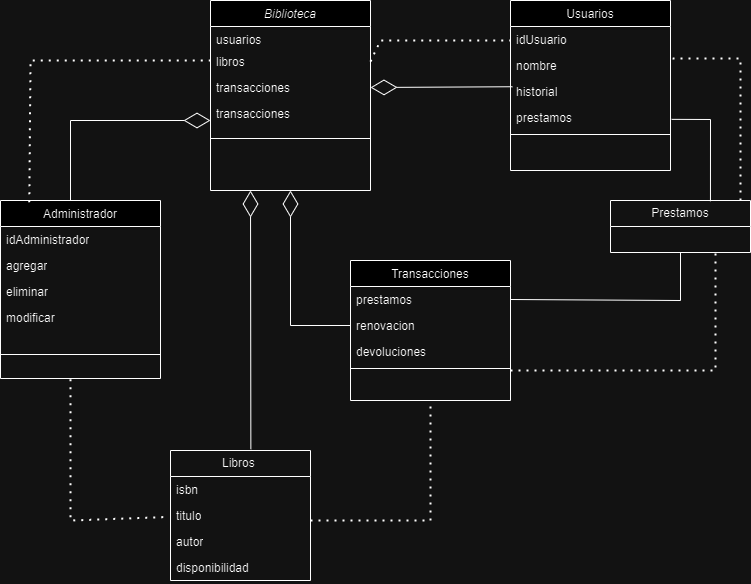

The diagram above was exported from draw.io. Its source (the exported page's mxGraphModel, read from the mxfile embedded in the PNG):
<mxGraphModel dx="1323" dy="743" grid="1" gridSize="10" guides="1" tooltips="1" connect="1" arrows="1" fold="1" page="1" pageScale="1" pageWidth="827" pageHeight="1169" math="0" shadow="0">
  <root>
    <mxCell id="WIyWlLk6GJQsqaUBKTNV-0" />
    <mxCell id="WIyWlLk6GJQsqaUBKTNV-1" parent="WIyWlLk6GJQsqaUBKTNV-0" />
    <mxCell id="zkfFHV4jXpPFQw0GAbJ--0" value="Biblioteca" style="swimlane;fontStyle=2;align=center;verticalAlign=top;childLayout=stackLayout;horizontal=1;startSize=26;horizontalStack=0;resizeParent=1;resizeLast=0;collapsible=1;marginBottom=0;rounded=0;shadow=0;strokeWidth=1;labelBackgroundColor=none;whiteSpace=wrap;" parent="WIyWlLk6GJQsqaUBKTNV-1" vertex="1">
      <mxGeometry x="220" y="120" width="160" height="190" as="geometry">
        <mxRectangle x="230" y="140" width="160" height="26" as="alternateBounds" />
      </mxGeometry>
    </mxCell>
    <mxCell id="zkfFHV4jXpPFQw0GAbJ--1" value="usuarios" style="text;align=left;verticalAlign=top;spacingLeft=4;spacingRight=4;overflow=hidden;rotatable=0;points=[[0,0.5],[1,0.5]];portConstraint=eastwest;labelBackgroundColor=none;whiteSpace=wrap;" parent="zkfFHV4jXpPFQw0GAbJ--0" vertex="1">
      <mxGeometry y="26" width="160" height="22" as="geometry" />
    </mxCell>
    <mxCell id="zkfFHV4jXpPFQw0GAbJ--2" value="libros" style="text;align=left;verticalAlign=top;spacingLeft=4;spacingRight=4;overflow=hidden;rotatable=0;points=[[0,0.5],[1,0.5]];portConstraint=eastwest;rounded=0;shadow=0;html=0;labelBackgroundColor=none;whiteSpace=wrap;" parent="zkfFHV4jXpPFQw0GAbJ--0" vertex="1">
      <mxGeometry y="48" width="160" height="26" as="geometry" />
    </mxCell>
    <mxCell id="zkfFHV4jXpPFQw0GAbJ--3" value="transacciones" style="text;align=left;verticalAlign=top;spacingLeft=4;spacingRight=4;overflow=hidden;rotatable=0;points=[[0,0.5],[1,0.5]];portConstraint=eastwest;rounded=0;shadow=0;html=0;labelBackgroundColor=none;whiteSpace=wrap;" parent="zkfFHV4jXpPFQw0GAbJ--0" vertex="1">
      <mxGeometry y="74" width="160" height="26" as="geometry" />
    </mxCell>
    <mxCell id="wybK0Jnn0aSpjHSoPKNL-3" value="transacciones" style="text;align=left;verticalAlign=top;spacingLeft=4;spacingRight=4;overflow=hidden;rotatable=0;points=[[0,0.5],[1,0.5]];portConstraint=eastwest;rounded=0;shadow=0;html=0;labelBackgroundColor=none;whiteSpace=wrap;" vertex="1" parent="zkfFHV4jXpPFQw0GAbJ--0">
      <mxGeometry y="100" width="160" height="26" as="geometry" />
    </mxCell>
    <mxCell id="zkfFHV4jXpPFQw0GAbJ--4" value="" style="line;html=1;strokeWidth=1;align=left;verticalAlign=middle;spacingTop=-1;spacingLeft=3;spacingRight=3;rotatable=0;labelPosition=right;points=[];portConstraint=eastwest;labelBackgroundColor=none;whiteSpace=wrap;" parent="zkfFHV4jXpPFQw0GAbJ--0" vertex="1">
      <mxGeometry y="126" width="160" height="24" as="geometry" />
    </mxCell>
    <mxCell id="zkfFHV4jXpPFQw0GAbJ--6" value="Transacciones" style="swimlane;fontStyle=0;align=center;verticalAlign=top;childLayout=stackLayout;horizontal=1;startSize=26;horizontalStack=0;resizeParent=1;resizeLast=0;collapsible=1;marginBottom=0;rounded=0;shadow=0;strokeWidth=1;labelBackgroundColor=none;whiteSpace=wrap;" parent="WIyWlLk6GJQsqaUBKTNV-1" vertex="1">
      <mxGeometry x="360" y="380" width="160" height="140" as="geometry">
        <mxRectangle x="130" y="380" width="160" height="26" as="alternateBounds" />
      </mxGeometry>
    </mxCell>
    <mxCell id="zkfFHV4jXpPFQw0GAbJ--7" value="prestamos" style="text;align=left;verticalAlign=top;spacingLeft=4;spacingRight=4;overflow=hidden;rotatable=0;points=[[0,0.5],[1,0.5]];portConstraint=eastwest;labelBackgroundColor=none;whiteSpace=wrap;" parent="zkfFHV4jXpPFQw0GAbJ--6" vertex="1">
      <mxGeometry y="26" width="160" height="26" as="geometry" />
    </mxCell>
    <mxCell id="wybK0Jnn0aSpjHSoPKNL-11" value="renovacion" style="text;align=left;verticalAlign=top;spacingLeft=4;spacingRight=4;overflow=hidden;rotatable=0;points=[[0,0.5],[1,0.5]];portConstraint=eastwest;rounded=0;shadow=0;html=0;labelBackgroundColor=none;whiteSpace=wrap;" vertex="1" parent="zkfFHV4jXpPFQw0GAbJ--6">
      <mxGeometry y="52" width="160" height="26" as="geometry" />
    </mxCell>
    <mxCell id="zkfFHV4jXpPFQw0GAbJ--8" value="devoluciones" style="text;align=left;verticalAlign=top;spacingLeft=4;spacingRight=4;overflow=hidden;rotatable=0;points=[[0,0.5],[1,0.5]];portConstraint=eastwest;rounded=0;shadow=0;html=0;labelBackgroundColor=none;whiteSpace=wrap;" parent="zkfFHV4jXpPFQw0GAbJ--6" vertex="1">
      <mxGeometry y="78" width="160" height="26" as="geometry" />
    </mxCell>
    <mxCell id="zkfFHV4jXpPFQw0GAbJ--9" value="" style="line;html=1;strokeWidth=1;align=left;verticalAlign=middle;spacingTop=-1;spacingLeft=3;spacingRight=3;rotatable=0;labelPosition=right;points=[];portConstraint=eastwest;labelBackgroundColor=none;whiteSpace=wrap;" parent="zkfFHV4jXpPFQw0GAbJ--6" vertex="1">
      <mxGeometry y="104" width="160" height="8" as="geometry" />
    </mxCell>
    <mxCell id="zkfFHV4jXpPFQw0GAbJ--13" value="Administrador" style="swimlane;fontStyle=0;align=center;verticalAlign=top;childLayout=stackLayout;horizontal=1;startSize=26;horizontalStack=0;resizeParent=1;resizeLast=0;collapsible=1;marginBottom=0;rounded=0;shadow=0;strokeWidth=1;labelBackgroundColor=none;whiteSpace=wrap;" parent="WIyWlLk6GJQsqaUBKTNV-1" vertex="1">
      <mxGeometry x="10" y="320" width="160" height="178" as="geometry">
        <mxRectangle x="340" y="380" width="170" height="26" as="alternateBounds" />
      </mxGeometry>
    </mxCell>
    <mxCell id="zkfFHV4jXpPFQw0GAbJ--14" value="idAdministrador" style="text;align=left;verticalAlign=top;spacingLeft=4;spacingRight=4;overflow=hidden;rotatable=0;points=[[0,0.5],[1,0.5]];portConstraint=eastwest;labelBackgroundColor=none;whiteSpace=wrap;" parent="zkfFHV4jXpPFQw0GAbJ--13" vertex="1">
      <mxGeometry y="26" width="160" height="26" as="geometry" />
    </mxCell>
    <mxCell id="wybK0Jnn0aSpjHSoPKNL-4" value="agregar" style="text;align=left;verticalAlign=top;spacingLeft=4;spacingRight=4;overflow=hidden;rotatable=0;points=[[0,0.5],[1,0.5]];portConstraint=eastwest;labelBackgroundColor=none;whiteSpace=wrap;" vertex="1" parent="zkfFHV4jXpPFQw0GAbJ--13">
      <mxGeometry y="52" width="160" height="26" as="geometry" />
    </mxCell>
    <mxCell id="wybK0Jnn0aSpjHSoPKNL-5" value="eliminar" style="text;align=left;verticalAlign=top;spacingLeft=4;spacingRight=4;overflow=hidden;rotatable=0;points=[[0,0.5],[1,0.5]];portConstraint=eastwest;labelBackgroundColor=none;whiteSpace=wrap;" vertex="1" parent="zkfFHV4jXpPFQw0GAbJ--13">
      <mxGeometry y="78" width="160" height="26" as="geometry" />
    </mxCell>
    <mxCell id="wybK0Jnn0aSpjHSoPKNL-6" value="modificar" style="text;align=left;verticalAlign=top;spacingLeft=4;spacingRight=4;overflow=hidden;rotatable=0;points=[[0,0.5],[1,0.5]];portConstraint=eastwest;labelBackgroundColor=none;whiteSpace=wrap;" vertex="1" parent="zkfFHV4jXpPFQw0GAbJ--13">
      <mxGeometry y="104" width="160" height="26" as="geometry" />
    </mxCell>
    <mxCell id="zkfFHV4jXpPFQw0GAbJ--15" value="" style="line;html=1;strokeWidth=1;align=left;verticalAlign=middle;spacingTop=-1;spacingLeft=3;spacingRight=3;rotatable=0;labelPosition=right;points=[];portConstraint=eastwest;labelBackgroundColor=none;whiteSpace=wrap;" parent="zkfFHV4jXpPFQw0GAbJ--13" vertex="1">
      <mxGeometry y="130" width="160" height="48" as="geometry" />
    </mxCell>
    <mxCell id="zkfFHV4jXpPFQw0GAbJ--17" value="Usuarios" style="swimlane;fontStyle=0;align=center;verticalAlign=top;childLayout=stackLayout;horizontal=1;startSize=26;horizontalStack=0;resizeParent=1;resizeLast=0;collapsible=1;marginBottom=0;rounded=0;shadow=0;strokeWidth=1;labelBackgroundColor=none;whiteSpace=wrap;" parent="WIyWlLk6GJQsqaUBKTNV-1" vertex="1">
      <mxGeometry x="520" y="120" width="160" height="170" as="geometry">
        <mxRectangle x="550" y="140" width="160" height="26" as="alternateBounds" />
      </mxGeometry>
    </mxCell>
    <mxCell id="zkfFHV4jXpPFQw0GAbJ--18" value="idUsuario" style="text;align=left;verticalAlign=top;spacingLeft=4;spacingRight=4;overflow=hidden;rotatable=0;points=[[0,0.5],[1,0.5]];portConstraint=eastwest;labelBackgroundColor=none;whiteSpace=wrap;" parent="zkfFHV4jXpPFQw0GAbJ--17" vertex="1">
      <mxGeometry y="26" width="160" height="26" as="geometry" />
    </mxCell>
    <mxCell id="zkfFHV4jXpPFQw0GAbJ--19" value="nombre" style="text;align=left;verticalAlign=top;spacingLeft=4;spacingRight=4;overflow=hidden;rotatable=0;points=[[0,0.5],[1,0.5]];portConstraint=eastwest;rounded=0;shadow=0;html=0;labelBackgroundColor=none;whiteSpace=wrap;" parent="zkfFHV4jXpPFQw0GAbJ--17" vertex="1">
      <mxGeometry y="52" width="160" height="26" as="geometry" />
    </mxCell>
    <mxCell id="zkfFHV4jXpPFQw0GAbJ--20" value="historial" style="text;align=left;verticalAlign=top;spacingLeft=4;spacingRight=4;overflow=hidden;rotatable=0;points=[[0,0.5],[1,0.5]];portConstraint=eastwest;rounded=0;shadow=0;html=0;labelBackgroundColor=none;whiteSpace=wrap;" parent="zkfFHV4jXpPFQw0GAbJ--17" vertex="1">
      <mxGeometry y="78" width="160" height="26" as="geometry" />
    </mxCell>
    <mxCell id="wybK0Jnn0aSpjHSoPKNL-7" value="prestamos" style="text;align=left;verticalAlign=top;spacingLeft=4;spacingRight=4;overflow=hidden;rotatable=0;points=[[0,0.5],[1,0.5]];portConstraint=eastwest;rounded=0;shadow=0;html=0;labelBackgroundColor=none;whiteSpace=wrap;" vertex="1" parent="zkfFHV4jXpPFQw0GAbJ--17">
      <mxGeometry y="104" width="160" height="26" as="geometry" />
    </mxCell>
    <mxCell id="zkfFHV4jXpPFQw0GAbJ--23" value="" style="line;html=1;strokeWidth=1;align=left;verticalAlign=middle;spacingTop=-1;spacingLeft=3;spacingRight=3;rotatable=0;labelPosition=right;points=[];portConstraint=eastwest;labelBackgroundColor=none;whiteSpace=wrap;" parent="zkfFHV4jXpPFQw0GAbJ--17" vertex="1">
      <mxGeometry y="130" width="160" height="8" as="geometry" />
    </mxCell>
    <mxCell id="wybK0Jnn0aSpjHSoPKNL-2" value="" style="endArrow=diamondThin;endFill=0;endSize=24;html=1;rounded=0;entryX=1;entryY=0.5;entryDx=0;entryDy=0;exitX=0.012;exitY=0.317;exitDx=0;exitDy=0;exitPerimeter=0;" edge="1" parent="WIyWlLk6GJQsqaUBKTNV-1" source="zkfFHV4jXpPFQw0GAbJ--20" target="zkfFHV4jXpPFQw0GAbJ--3">
      <mxGeometry width="160" relative="1" as="geometry">
        <mxPoint x="500" y="210" as="sourcePoint" />
        <mxPoint x="660" y="210" as="targetPoint" />
      </mxGeometry>
    </mxCell>
    <mxCell id="wybK0Jnn0aSpjHSoPKNL-8" value="" style="endArrow=diamondThin;endFill=0;endSize=24;html=1;rounded=0;exitX=0.5;exitY=0;exitDx=0;exitDy=0;" edge="1" parent="WIyWlLk6GJQsqaUBKTNV-1">
      <mxGeometry width="160" relative="1" as="geometry">
        <mxPoint x="80" y="320" as="sourcePoint" />
        <mxPoint x="220" y="240" as="targetPoint" />
        <Array as="points">
          <mxPoint x="80" y="240" />
        </Array>
      </mxGeometry>
    </mxCell>
    <mxCell id="wybK0Jnn0aSpjHSoPKNL-12" value="" style="endArrow=diamondThin;endFill=0;endSize=24;html=1;rounded=0;entryX=0.5;entryY=1;entryDx=0;entryDy=0;exitX=0;exitY=0.5;exitDx=0;exitDy=0;" edge="1" parent="WIyWlLk6GJQsqaUBKTNV-1" source="wybK0Jnn0aSpjHSoPKNL-11" target="zkfFHV4jXpPFQw0GAbJ--0">
      <mxGeometry width="160" relative="1" as="geometry">
        <mxPoint x="422" y="340" as="sourcePoint" />
        <mxPoint x="280" y="341" as="targetPoint" />
        <Array as="points">
          <mxPoint x="300" y="445" />
        </Array>
      </mxGeometry>
    </mxCell>
    <mxCell id="wybK0Jnn0aSpjHSoPKNL-13" value="Prestamos" style="swimlane;fontStyle=0;childLayout=stackLayout;horizontal=1;startSize=26;fillColor=none;horizontalStack=0;resizeParent=1;resizeParentMax=0;resizeLast=0;collapsible=1;marginBottom=0;whiteSpace=wrap;html=1;" vertex="1" parent="WIyWlLk6GJQsqaUBKTNV-1">
      <mxGeometry x="620" y="320" width="140" height="52" as="geometry" />
    </mxCell>
    <mxCell id="wybK0Jnn0aSpjHSoPKNL-20" value="" style="endArrow=none;html=1;rounded=0;exitX=1;exitY=0.5;exitDx=0;exitDy=0;entryX=0.5;entryY=1;entryDx=0;entryDy=0;" edge="1" parent="WIyWlLk6GJQsqaUBKTNV-1" source="zkfFHV4jXpPFQw0GAbJ--7" target="wybK0Jnn0aSpjHSoPKNL-13">
      <mxGeometry width="50" height="50" relative="1" as="geometry">
        <mxPoint x="519.9999999999999" y="441.66399999999993" as="sourcePoint" />
        <mxPoint x="686.64" y="376.34" as="targetPoint" />
        <Array as="points">
          <mxPoint x="690" y="420" />
        </Array>
      </mxGeometry>
    </mxCell>
    <mxCell id="wybK0Jnn0aSpjHSoPKNL-21" value="" style="endArrow=none;html=1;rounded=0;entryX=1.007;entryY=0.571;entryDx=0;entryDy=0;entryPerimeter=0;exitX=0.714;exitY=0.015;exitDx=0;exitDy=0;exitPerimeter=0;" edge="1" parent="WIyWlLk6GJQsqaUBKTNV-1" source="wybK0Jnn0aSpjHSoPKNL-13" target="wybK0Jnn0aSpjHSoPKNL-7">
      <mxGeometry width="50" height="50" relative="1" as="geometry">
        <mxPoint x="720.6600000000001" y="309.998" as="sourcePoint" />
        <mxPoint x="680" y="241.32400000000004" as="targetPoint" />
        <Array as="points">
          <mxPoint x="720" y="239" />
        </Array>
      </mxGeometry>
    </mxCell>
    <mxCell id="wybK0Jnn0aSpjHSoPKNL-26" value="Libros&amp;nbsp;" style="swimlane;fontStyle=0;childLayout=stackLayout;horizontal=1;startSize=26;fillColor=none;horizontalStack=0;resizeParent=1;resizeParentMax=0;resizeLast=0;collapsible=1;marginBottom=0;whiteSpace=wrap;html=1;" vertex="1" parent="WIyWlLk6GJQsqaUBKTNV-1">
      <mxGeometry x="180" y="570" width="140" height="130" as="geometry" />
    </mxCell>
    <mxCell id="wybK0Jnn0aSpjHSoPKNL-27" value="isbn" style="text;strokeColor=none;fillColor=none;align=left;verticalAlign=top;spacingLeft=4;spacingRight=4;overflow=hidden;rotatable=0;points=[[0,0.5],[1,0.5]];portConstraint=eastwest;whiteSpace=wrap;html=1;" vertex="1" parent="wybK0Jnn0aSpjHSoPKNL-26">
      <mxGeometry y="26" width="140" height="26" as="geometry" />
    </mxCell>
    <mxCell id="wybK0Jnn0aSpjHSoPKNL-28" value="titulo" style="text;strokeColor=none;fillColor=none;align=left;verticalAlign=top;spacingLeft=4;spacingRight=4;overflow=hidden;rotatable=0;points=[[0,0.5],[1,0.5]];portConstraint=eastwest;whiteSpace=wrap;html=1;" vertex="1" parent="wybK0Jnn0aSpjHSoPKNL-26">
      <mxGeometry y="52" width="140" height="26" as="geometry" />
    </mxCell>
    <mxCell id="wybK0Jnn0aSpjHSoPKNL-29" value="autor" style="text;strokeColor=none;fillColor=none;align=left;verticalAlign=top;spacingLeft=4;spacingRight=4;overflow=hidden;rotatable=0;points=[[0,0.5],[1,0.5]];portConstraint=eastwest;whiteSpace=wrap;html=1;" vertex="1" parent="wybK0Jnn0aSpjHSoPKNL-26">
      <mxGeometry y="78" width="140" height="26" as="geometry" />
    </mxCell>
    <mxCell id="wybK0Jnn0aSpjHSoPKNL-30" value="disponibilidad" style="text;strokeColor=none;fillColor=none;align=left;verticalAlign=top;spacingLeft=4;spacingRight=4;overflow=hidden;rotatable=0;points=[[0,0.5],[1,0.5]];portConstraint=eastwest;whiteSpace=wrap;html=1;" vertex="1" parent="wybK0Jnn0aSpjHSoPKNL-26">
      <mxGeometry y="104" width="140" height="26" as="geometry" />
    </mxCell>
    <mxCell id="wybK0Jnn0aSpjHSoPKNL-31" value="" style="endArrow=diamondThin;endFill=0;endSize=24;html=1;rounded=0;entryX=0.25;entryY=1;entryDx=0;entryDy=0;exitX=0.574;exitY=-0.01;exitDx=0;exitDy=0;exitPerimeter=0;" edge="1" parent="WIyWlLk6GJQsqaUBKTNV-1" source="wybK0Jnn0aSpjHSoPKNL-26" target="zkfFHV4jXpPFQw0GAbJ--0">
      <mxGeometry width="160" relative="1" as="geometry">
        <mxPoint x="320" y="496.75" as="sourcePoint" />
        <mxPoint x="178" y="497.75" as="targetPoint" />
      </mxGeometry>
    </mxCell>
    <mxCell id="wybK0Jnn0aSpjHSoPKNL-36" value="" style="endArrow=none;dashed=1;html=1;dashPattern=1 3;strokeWidth=2;rounded=0;exitX=-0.052;exitY=0.564;exitDx=0;exitDy=0;exitPerimeter=0;" edge="1" parent="WIyWlLk6GJQsqaUBKTNV-1" source="wybK0Jnn0aSpjHSoPKNL-28">
      <mxGeometry width="50" height="50" relative="1" as="geometry">
        <mxPoint x="80" y="640" as="sourcePoint" />
        <mxPoint x="80" y="498" as="targetPoint" />
        <Array as="points">
          <mxPoint x="80" y="640" />
        </Array>
      </mxGeometry>
    </mxCell>
    <mxCell id="wybK0Jnn0aSpjHSoPKNL-37" value="" style="endArrow=none;dashed=1;html=1;dashPattern=1 3;strokeWidth=2;rounded=0;entryX=0.5;entryY=1;entryDx=0;entryDy=0;" edge="1" parent="WIyWlLk6GJQsqaUBKTNV-1" target="zkfFHV4jXpPFQw0GAbJ--6">
      <mxGeometry width="50" height="50" relative="1" as="geometry">
        <mxPoint x="320" y="640" as="sourcePoint" />
        <mxPoint x="370" y="590" as="targetPoint" />
        <Array as="points">
          <mxPoint x="440" y="640" />
        </Array>
      </mxGeometry>
    </mxCell>
    <mxCell id="wybK0Jnn0aSpjHSoPKNL-38" value="" style="endArrow=none;dashed=1;html=1;dashPattern=1 3;strokeWidth=2;rounded=0;entryX=0.75;entryY=1;entryDx=0;entryDy=0;" edge="1" parent="WIyWlLk6GJQsqaUBKTNV-1" target="wybK0Jnn0aSpjHSoPKNL-13">
      <mxGeometry width="50" height="50" relative="1" as="geometry">
        <mxPoint x="520" y="490" as="sourcePoint" />
        <mxPoint x="570" y="440" as="targetPoint" />
        <Array as="points">
          <mxPoint x="725" y="490" />
        </Array>
      </mxGeometry>
    </mxCell>
    <mxCell id="wybK0Jnn0aSpjHSoPKNL-39" value="" style="endArrow=none;dashed=1;html=1;dashPattern=1 3;strokeWidth=2;rounded=0;entryX=1.013;entryY=0.231;entryDx=0;entryDy=0;entryPerimeter=0;" edge="1" parent="WIyWlLk6GJQsqaUBKTNV-1" target="zkfFHV4jXpPFQw0GAbJ--19">
      <mxGeometry width="50" height="50" relative="1" as="geometry">
        <mxPoint x="750" y="320" as="sourcePoint" />
        <mxPoint x="800" y="270" as="targetPoint" />
        <Array as="points">
          <mxPoint x="750" y="178" />
        </Array>
      </mxGeometry>
    </mxCell>
    <mxCell id="wybK0Jnn0aSpjHSoPKNL-40" value="" style="endArrow=none;dashed=1;html=1;dashPattern=1 3;strokeWidth=2;rounded=0;exitX=1;exitY=0.5;exitDx=0;exitDy=0;" edge="1" parent="WIyWlLk6GJQsqaUBKTNV-1" source="zkfFHV4jXpPFQw0GAbJ--2">
      <mxGeometry width="50" height="50" relative="1" as="geometry">
        <mxPoint x="470" y="210" as="sourcePoint" />
        <mxPoint x="520" y="160" as="targetPoint" />
        <Array as="points">
          <mxPoint x="390" y="160" />
          <mxPoint x="400" y="160" />
          <mxPoint x="430" y="160" />
        </Array>
      </mxGeometry>
    </mxCell>
    <mxCell id="wybK0Jnn0aSpjHSoPKNL-42" value="" style="endArrow=none;dashed=1;html=1;dashPattern=1 3;strokeWidth=2;rounded=0;exitX=0.18;exitY=0.01;exitDx=0;exitDy=0;exitPerimeter=0;" edge="1" parent="WIyWlLk6GJQsqaUBKTNV-1" source="zkfFHV4jXpPFQw0GAbJ--13">
      <mxGeometry width="50" height="50" relative="1" as="geometry">
        <mxPoint x="40" y="310" as="sourcePoint" />
        <mxPoint x="220" y="180" as="targetPoint" />
        <Array as="points">
          <mxPoint x="40" y="180" />
        </Array>
      </mxGeometry>
    </mxCell>
  </root>
</mxGraphModel>